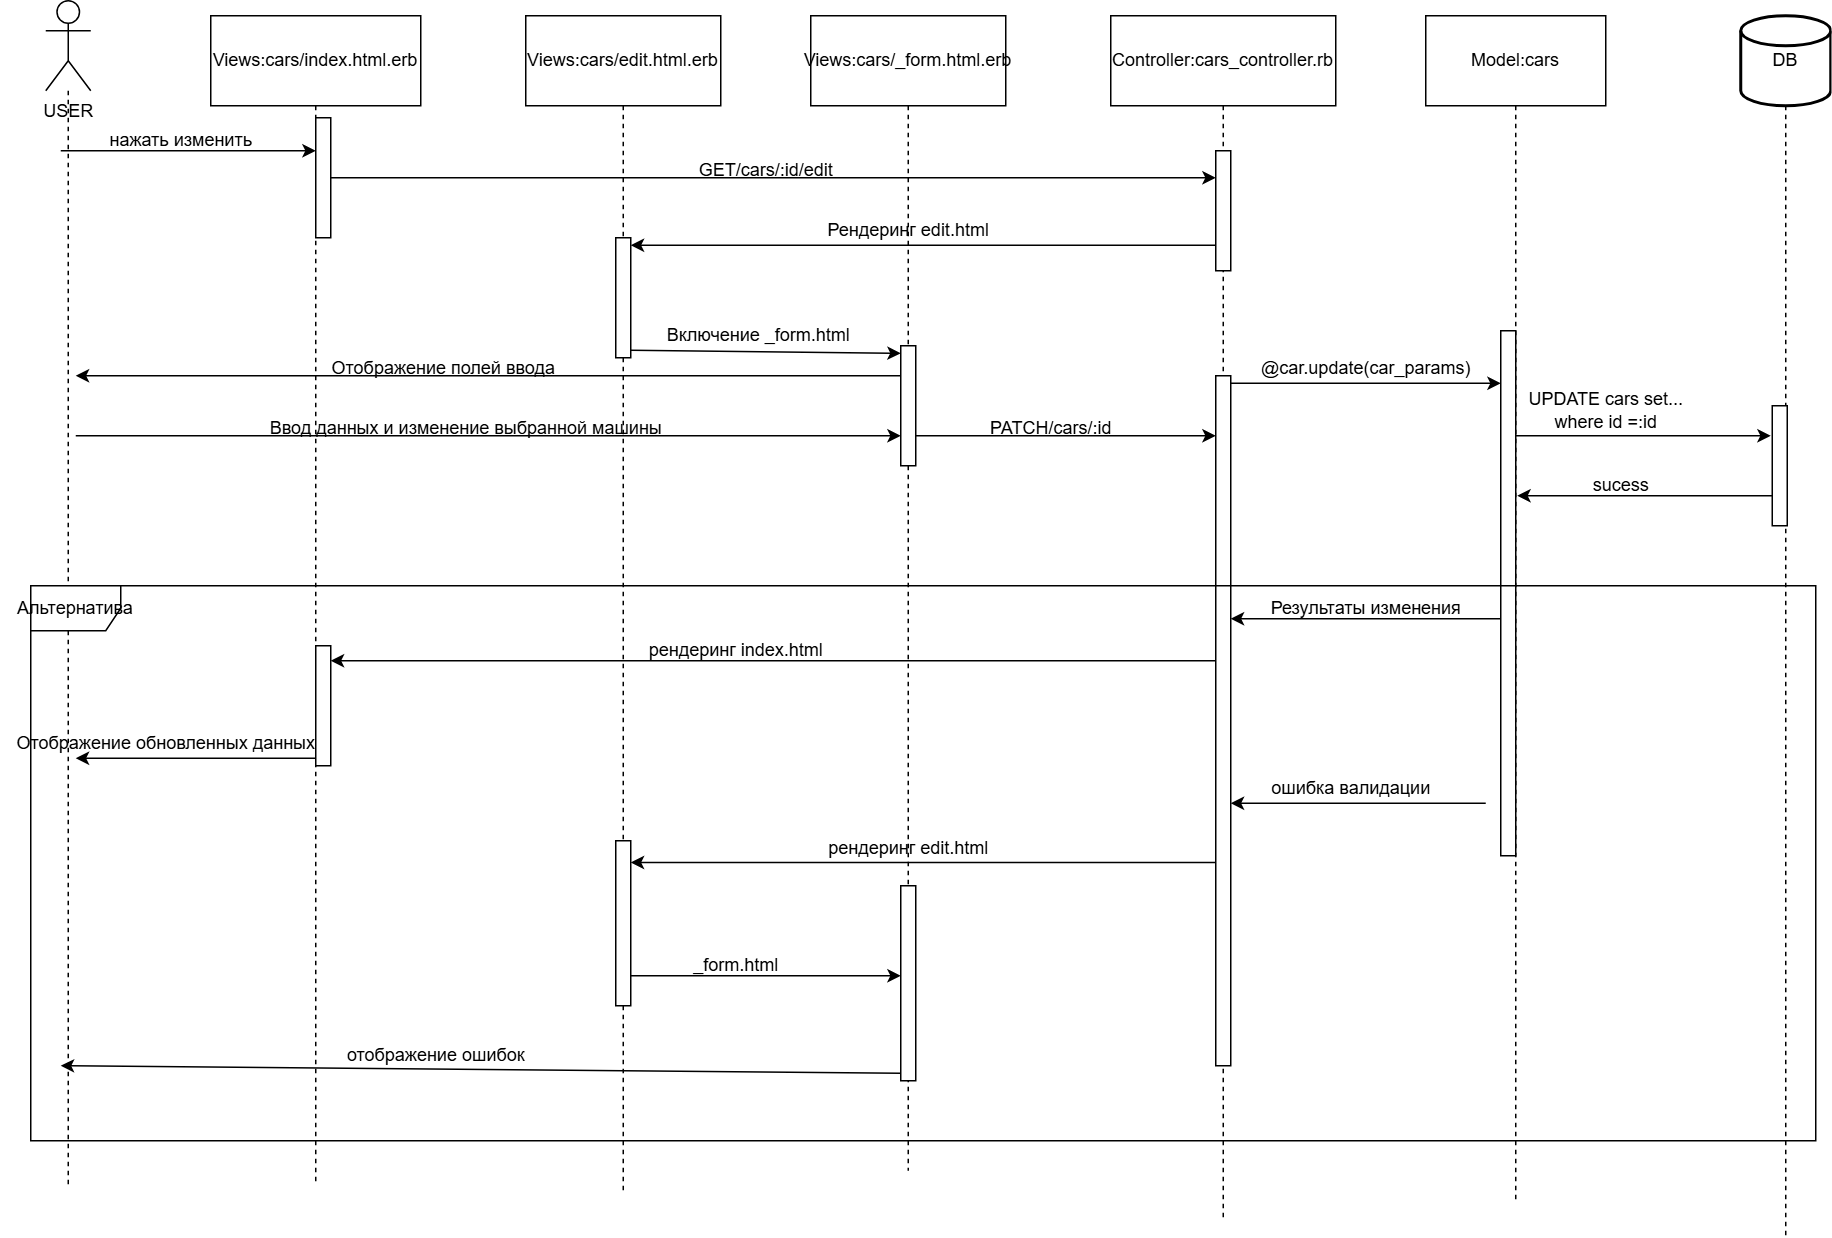

The diagram above was exported from draw.io. Its source (the exported page's mxGraphModel, read from the mxfile embedded in the PNG):
<mxGraphModel dx="1434" dy="780" grid="1" gridSize="10" guides="1" tooltips="1" connect="1" arrows="1" fold="1" page="1" pageScale="1" pageWidth="827" pageHeight="1169" math="0" shadow="0">
  <root>
    <mxCell id="0" />
    <mxCell id="1" parent="0" />
    <mxCell id="5byBEIYVpUZ5SQ9cEEhw-8" style="edgeStyle=orthogonalEdgeStyle;rounded=0;orthogonalLoop=1;jettySize=auto;html=1;dashed=1;endArrow=none;startFill=0;" edge="1" parent="1" source="5byBEIYVpUZ5SQ9cEEhw-1">
      <mxGeometry relative="1" as="geometry">
        <mxPoint x="105" y="840" as="targetPoint" />
      </mxGeometry>
    </mxCell>
    <mxCell id="5byBEIYVpUZ5SQ9cEEhw-1" value="USER" style="shape=umlActor;verticalLabelPosition=bottom;verticalAlign=top;html=1;" vertex="1" parent="1">
      <mxGeometry x="90" y="50" width="30" height="60" as="geometry" />
    </mxCell>
    <mxCell id="5byBEIYVpUZ5SQ9cEEhw-11" style="edgeStyle=orthogonalEdgeStyle;rounded=0;orthogonalLoop=1;jettySize=auto;html=1;dashed=1;endArrow=none;startFill=0;" edge="1" parent="1" source="5byBEIYVpUZ5SQ9cEEhw-2">
      <mxGeometry relative="1" as="geometry">
        <mxPoint x="475" y="844" as="targetPoint" />
      </mxGeometry>
    </mxCell>
    <mxCell id="5byBEIYVpUZ5SQ9cEEhw-2" value="Views:cars/edit.html.erb" style="rounded=0;whiteSpace=wrap;html=1;" vertex="1" parent="1">
      <mxGeometry x="410" y="60" width="130" height="60" as="geometry" />
    </mxCell>
    <mxCell id="5byBEIYVpUZ5SQ9cEEhw-10" style="edgeStyle=orthogonalEdgeStyle;rounded=0;orthogonalLoop=1;jettySize=auto;html=1;dashed=1;endArrow=none;startFill=0;" edge="1" parent="1" source="5byBEIYVpUZ5SQ9cEEhw-3">
      <mxGeometry relative="1" as="geometry">
        <mxPoint x="665" y="830" as="targetPoint" />
      </mxGeometry>
    </mxCell>
    <mxCell id="5byBEIYVpUZ5SQ9cEEhw-3" value="Views:cars/_form.html.erb" style="rounded=0;whiteSpace=wrap;html=1;" vertex="1" parent="1">
      <mxGeometry x="600" y="60" width="130" height="60" as="geometry" />
    </mxCell>
    <mxCell id="5byBEIYVpUZ5SQ9cEEhw-9" style="edgeStyle=orthogonalEdgeStyle;rounded=0;orthogonalLoop=1;jettySize=auto;html=1;dashed=1;endArrow=none;startFill=0;" edge="1" parent="1" source="5byBEIYVpUZ5SQ9cEEhw-4">
      <mxGeometry relative="1" as="geometry">
        <mxPoint x="270" y="838" as="targetPoint" />
      </mxGeometry>
    </mxCell>
    <mxCell id="5byBEIYVpUZ5SQ9cEEhw-4" value="Views:cars/index.html.erb" style="rounded=0;whiteSpace=wrap;html=1;" vertex="1" parent="1">
      <mxGeometry x="200" y="60" width="140" height="60" as="geometry" />
    </mxCell>
    <mxCell id="5byBEIYVpUZ5SQ9cEEhw-13" style="edgeStyle=orthogonalEdgeStyle;rounded=0;orthogonalLoop=1;jettySize=auto;html=1;dashed=1;endArrow=none;startFill=0;" edge="1" parent="1" source="5byBEIYVpUZ5SQ9cEEhw-5">
      <mxGeometry relative="1" as="geometry">
        <mxPoint x="1070" y="852" as="targetPoint" />
      </mxGeometry>
    </mxCell>
    <mxCell id="5byBEIYVpUZ5SQ9cEEhw-5" value="Model:cars" style="rounded=0;whiteSpace=wrap;html=1;" vertex="1" parent="1">
      <mxGeometry x="1010" y="60" width="120" height="60" as="geometry" />
    </mxCell>
    <mxCell id="5byBEIYVpUZ5SQ9cEEhw-12" style="edgeStyle=orthogonalEdgeStyle;rounded=0;orthogonalLoop=1;jettySize=auto;html=1;dashed=1;endArrow=none;startFill=0;" edge="1" parent="1" source="5byBEIYVpUZ5SQ9cEEhw-6">
      <mxGeometry relative="1" as="geometry">
        <mxPoint x="875" y="864" as="targetPoint" />
      </mxGeometry>
    </mxCell>
    <mxCell id="5byBEIYVpUZ5SQ9cEEhw-6" value="Controller:cars_controller.rb" style="rounded=0;whiteSpace=wrap;html=1;" vertex="1" parent="1">
      <mxGeometry x="800" y="60" width="150" height="60" as="geometry" />
    </mxCell>
    <mxCell id="5byBEIYVpUZ5SQ9cEEhw-14" style="edgeStyle=orthogonalEdgeStyle;rounded=0;orthogonalLoop=1;jettySize=auto;html=1;dashed=1;endArrow=none;startFill=0;" edge="1" parent="1" source="5byBEIYVpUZ5SQ9cEEhw-7">
      <mxGeometry relative="1" as="geometry">
        <mxPoint x="1250" y="873" as="targetPoint" />
      </mxGeometry>
    </mxCell>
    <mxCell id="5byBEIYVpUZ5SQ9cEEhw-7" value="DB" style="strokeWidth=2;html=1;shape=mxgraph.flowchart.database;whiteSpace=wrap;" vertex="1" parent="1">
      <mxGeometry x="1220" y="60" width="60" height="60" as="geometry" />
    </mxCell>
    <mxCell id="5byBEIYVpUZ5SQ9cEEhw-15" value="" style="endArrow=classic;html=1;rounded=0;" edge="1" parent="1">
      <mxGeometry width="50" height="50" relative="1" as="geometry">
        <mxPoint x="100" y="150" as="sourcePoint" />
        <mxPoint x="270" y="150" as="targetPoint" />
      </mxGeometry>
    </mxCell>
    <mxCell id="5byBEIYVpUZ5SQ9cEEhw-16" value="нажать изменить" style="text;html=1;align=center;verticalAlign=middle;resizable=0;points=[];autosize=1;strokeColor=none;fillColor=none;" vertex="1" parent="1">
      <mxGeometry x="120" y="128" width="120" height="30" as="geometry" />
    </mxCell>
    <mxCell id="5byBEIYVpUZ5SQ9cEEhw-17" value="" style="html=1;points=[[0,0,0,0,5],[0,1,0,0,-5],[1,0,0,0,5],[1,1,0,0,-5]];perimeter=orthogonalPerimeter;outlineConnect=0;targetShapes=umlLifeline;portConstraint=eastwest;newEdgeStyle={&quot;curved&quot;:0,&quot;rounded&quot;:0};" vertex="1" parent="1">
      <mxGeometry x="270" y="128" width="10" height="80" as="geometry" />
    </mxCell>
    <mxCell id="5byBEIYVpUZ5SQ9cEEhw-20" value="" style="html=1;points=[[0,0,0,0,5],[0,1,0,0,-5],[1,0,0,0,5],[1,1,0,0,-5]];perimeter=orthogonalPerimeter;outlineConnect=0;targetShapes=umlLifeline;portConstraint=eastwest;newEdgeStyle={&quot;curved&quot;:0,&quot;rounded&quot;:0};" vertex="1" parent="1">
      <mxGeometry x="870" y="150" width="10" height="80" as="geometry" />
    </mxCell>
    <mxCell id="5byBEIYVpUZ5SQ9cEEhw-21" value="" style="endArrow=classic;html=1;rounded=0;" edge="1" parent="1" source="5byBEIYVpUZ5SQ9cEEhw-17" target="5byBEIYVpUZ5SQ9cEEhw-20">
      <mxGeometry width="50" height="50" relative="1" as="geometry">
        <mxPoint x="290" y="170" as="sourcePoint" />
        <mxPoint x="630" y="360" as="targetPoint" />
      </mxGeometry>
    </mxCell>
    <mxCell id="5byBEIYVpUZ5SQ9cEEhw-22" value="GET/cars/:id/edit" style="text;html=1;align=center;verticalAlign=middle;resizable=0;points=[];autosize=1;strokeColor=none;fillColor=none;" vertex="1" parent="1">
      <mxGeometry x="515" y="148" width="110" height="30" as="geometry" />
    </mxCell>
    <mxCell id="5byBEIYVpUZ5SQ9cEEhw-23" value="" style="html=1;points=[[0,0,0,0,5],[0,1,0,0,-5],[1,0,0,0,5],[1,1,0,0,-5]];perimeter=orthogonalPerimeter;outlineConnect=0;targetShapes=umlLifeline;portConstraint=eastwest;newEdgeStyle={&quot;curved&quot;:0,&quot;rounded&quot;:0};" vertex="1" parent="1">
      <mxGeometry x="470" y="208" width="10" height="80" as="geometry" />
    </mxCell>
    <mxCell id="5byBEIYVpUZ5SQ9cEEhw-25" value="" style="endArrow=classic;html=1;rounded=0;entryX=1;entryY=0;entryDx=0;entryDy=5;entryPerimeter=0;" edge="1" parent="1" source="5byBEIYVpUZ5SQ9cEEhw-20" target="5byBEIYVpUZ5SQ9cEEhw-23">
      <mxGeometry width="50" height="50" relative="1" as="geometry">
        <mxPoint x="580" y="410" as="sourcePoint" />
        <mxPoint x="630" y="360" as="targetPoint" />
      </mxGeometry>
    </mxCell>
    <mxCell id="5byBEIYVpUZ5SQ9cEEhw-26" value="Рендеринг edit.html" style="text;html=1;align=center;verticalAlign=middle;resizable=0;points=[];autosize=1;strokeColor=none;fillColor=none;" vertex="1" parent="1">
      <mxGeometry x="600" y="188" width="130" height="30" as="geometry" />
    </mxCell>
    <mxCell id="5byBEIYVpUZ5SQ9cEEhw-27" value="" style="html=1;points=[[0,0,0,0,5],[0,1,0,0,-5],[1,0,0,0,5],[1,1,0,0,-5]];perimeter=orthogonalPerimeter;outlineConnect=0;targetShapes=umlLifeline;portConstraint=eastwest;newEdgeStyle={&quot;curved&quot;:0,&quot;rounded&quot;:0};" vertex="1" parent="1">
      <mxGeometry x="660" y="280" width="10" height="80" as="geometry" />
    </mxCell>
    <mxCell id="5byBEIYVpUZ5SQ9cEEhw-28" value="" style="endArrow=classic;html=1;rounded=0;exitX=1;exitY=1;exitDx=0;exitDy=-5;exitPerimeter=0;entryX=0;entryY=0;entryDx=0;entryDy=5;entryPerimeter=0;" edge="1" parent="1" source="5byBEIYVpUZ5SQ9cEEhw-23" target="5byBEIYVpUZ5SQ9cEEhw-27">
      <mxGeometry width="50" height="50" relative="1" as="geometry">
        <mxPoint x="580" y="410" as="sourcePoint" />
        <mxPoint x="630" y="360" as="targetPoint" />
      </mxGeometry>
    </mxCell>
    <mxCell id="5byBEIYVpUZ5SQ9cEEhw-29" value="Включение _form.html" style="text;html=1;align=center;verticalAlign=middle;resizable=0;points=[];autosize=1;strokeColor=none;fillColor=none;" vertex="1" parent="1">
      <mxGeometry x="490" y="258" width="150" height="30" as="geometry" />
    </mxCell>
    <mxCell id="5byBEIYVpUZ5SQ9cEEhw-30" value="" style="endArrow=classic;html=1;rounded=0;" edge="1" parent="1">
      <mxGeometry width="50" height="50" relative="1" as="geometry">
        <mxPoint x="660" y="300" as="sourcePoint" />
        <mxPoint x="110" y="300" as="targetPoint" />
      </mxGeometry>
    </mxCell>
    <mxCell id="5byBEIYVpUZ5SQ9cEEhw-31" value="Отображение полей ввода" style="text;html=1;align=center;verticalAlign=middle;resizable=0;points=[];autosize=1;strokeColor=none;fillColor=none;" vertex="1" parent="1">
      <mxGeometry x="270" y="280" width="170" height="30" as="geometry" />
    </mxCell>
    <mxCell id="5byBEIYVpUZ5SQ9cEEhw-32" value="" style="endArrow=classic;html=1;rounded=0;entryX=0;entryY=0.625;entryDx=0;entryDy=0;entryPerimeter=0;" edge="1" parent="1">
      <mxGeometry width="50" height="50" relative="1" as="geometry">
        <mxPoint x="110" y="340" as="sourcePoint" />
        <mxPoint x="660" y="340" as="targetPoint" />
      </mxGeometry>
    </mxCell>
    <mxCell id="5byBEIYVpUZ5SQ9cEEhw-34" value="Ввод данных и изменение выбранной машины" style="text;html=1;align=center;verticalAlign=middle;resizable=0;points=[];autosize=1;strokeColor=none;fillColor=none;" vertex="1" parent="1">
      <mxGeometry x="230" y="320" width="280" height="30" as="geometry" />
    </mxCell>
    <mxCell id="5byBEIYVpUZ5SQ9cEEhw-35" value="" style="html=1;points=[[0,0,0,0,5],[0,1,0,0,-5],[1,0,0,0,5],[1,1,0,0,-5]];perimeter=orthogonalPerimeter;outlineConnect=0;targetShapes=umlLifeline;portConstraint=eastwest;newEdgeStyle={&quot;curved&quot;:0,&quot;rounded&quot;:0};" vertex="1" parent="1">
      <mxGeometry x="870" y="300" width="10" height="460" as="geometry" />
    </mxCell>
    <mxCell id="5byBEIYVpUZ5SQ9cEEhw-36" value="" style="endArrow=classic;html=1;rounded=0;exitX=1;exitY=1;exitDx=0;exitDy=-5;exitPerimeter=0;" edge="1" parent="1">
      <mxGeometry width="50" height="50" relative="1" as="geometry">
        <mxPoint x="670" y="340" as="sourcePoint" />
        <mxPoint x="870" y="340" as="targetPoint" />
      </mxGeometry>
    </mxCell>
    <mxCell id="5byBEIYVpUZ5SQ9cEEhw-37" value="PATCH/cars/:id" style="text;html=1;align=center;verticalAlign=middle;resizable=0;points=[];autosize=1;strokeColor=none;fillColor=none;" vertex="1" parent="1">
      <mxGeometry x="710" y="320" width="100" height="30" as="geometry" />
    </mxCell>
    <mxCell id="5byBEIYVpUZ5SQ9cEEhw-38" value="" style="html=1;points=[[0,0,0,0,5],[0,1,0,0,-5],[1,0,0,0,5],[1,1,0,0,-5]];perimeter=orthogonalPerimeter;outlineConnect=0;targetShapes=umlLifeline;portConstraint=eastwest;newEdgeStyle={&quot;curved&quot;:0,&quot;rounded&quot;:0};" vertex="1" parent="1">
      <mxGeometry x="1060" y="270" width="10" height="350" as="geometry" />
    </mxCell>
    <mxCell id="5byBEIYVpUZ5SQ9cEEhw-39" value="" style="endArrow=classic;html=1;rounded=0;exitX=1;exitY=0;exitDx=0;exitDy=5;exitPerimeter=0;" edge="1" parent="1" source="5byBEIYVpUZ5SQ9cEEhw-35" target="5byBEIYVpUZ5SQ9cEEhw-38">
      <mxGeometry width="50" height="50" relative="1" as="geometry">
        <mxPoint x="580" y="410" as="sourcePoint" />
        <mxPoint x="630" y="360" as="targetPoint" />
      </mxGeometry>
    </mxCell>
    <mxCell id="5byBEIYVpUZ5SQ9cEEhw-40" value="@car.update(car_params)" style="text;html=1;align=center;verticalAlign=middle;resizable=0;points=[];autosize=1;strokeColor=none;fillColor=none;" vertex="1" parent="1">
      <mxGeometry x="890" y="280" width="160" height="30" as="geometry" />
    </mxCell>
    <mxCell id="5byBEIYVpUZ5SQ9cEEhw-41" value="Альтернатива" style="shape=umlFrame;whiteSpace=wrap;html=1;pointerEvents=0;" vertex="1" parent="1">
      <mxGeometry x="80" y="440" width="1190" height="370" as="geometry" />
    </mxCell>
    <mxCell id="5byBEIYVpUZ5SQ9cEEhw-42" value="" style="html=1;points=[[0,0,0,0,5],[0,1,0,0,-5],[1,0,0,0,5],[1,1,0,0,-5]];perimeter=orthogonalPerimeter;outlineConnect=0;targetShapes=umlLifeline;portConstraint=eastwest;newEdgeStyle={&quot;curved&quot;:0,&quot;rounded&quot;:0};" vertex="1" parent="1">
      <mxGeometry x="1241" y="320" width="10" height="80" as="geometry" />
    </mxCell>
    <mxCell id="5byBEIYVpUZ5SQ9cEEhw-43" value="" style="endArrow=classic;html=1;rounded=0;" edge="1" parent="1" source="5byBEIYVpUZ5SQ9cEEhw-38">
      <mxGeometry width="50" height="50" relative="1" as="geometry">
        <mxPoint x="580" y="520" as="sourcePoint" />
        <mxPoint x="1240" y="340" as="targetPoint" />
      </mxGeometry>
    </mxCell>
    <mxCell id="5byBEIYVpUZ5SQ9cEEhw-44" value="UPDATE cars set...&lt;br&gt;where id =:id" style="text;html=1;align=center;verticalAlign=middle;resizable=0;points=[];autosize=1;strokeColor=none;fillColor=none;" vertex="1" parent="1">
      <mxGeometry x="1065" y="303" width="130" height="40" as="geometry" />
    </mxCell>
    <mxCell id="5byBEIYVpUZ5SQ9cEEhw-45" value="" style="endArrow=classic;html=1;rounded=0;" edge="1" parent="1">
      <mxGeometry width="50" height="50" relative="1" as="geometry">
        <mxPoint x="1241" y="380" as="sourcePoint" />
        <mxPoint x="1071" y="380" as="targetPoint" />
        <Array as="points">
          <mxPoint x="1151" y="380" />
        </Array>
      </mxGeometry>
    </mxCell>
    <mxCell id="5byBEIYVpUZ5SQ9cEEhw-46" value="sucess" style="text;html=1;align=center;verticalAlign=middle;resizable=0;points=[];autosize=1;strokeColor=none;fillColor=none;" vertex="1" parent="1">
      <mxGeometry x="1110" y="358" width="60" height="30" as="geometry" />
    </mxCell>
    <mxCell id="5byBEIYVpUZ5SQ9cEEhw-47" value="" style="endArrow=classic;html=1;rounded=0;" edge="1" parent="1">
      <mxGeometry width="50" height="50" relative="1" as="geometry">
        <mxPoint x="1060" y="462" as="sourcePoint" />
        <mxPoint x="880" y="462" as="targetPoint" />
      </mxGeometry>
    </mxCell>
    <mxCell id="5byBEIYVpUZ5SQ9cEEhw-48" value="Результаты изменения" style="text;html=1;align=center;verticalAlign=middle;resizable=0;points=[];autosize=1;strokeColor=none;fillColor=none;" vertex="1" parent="1">
      <mxGeometry x="895" y="440" width="150" height="30" as="geometry" />
    </mxCell>
    <mxCell id="5byBEIYVpUZ5SQ9cEEhw-49" value="" style="html=1;points=[[0,0,0,0,5],[0,1,0,0,-5],[1,0,0,0,5],[1,1,0,0,-5]];perimeter=orthogonalPerimeter;outlineConnect=0;targetShapes=umlLifeline;portConstraint=eastwest;newEdgeStyle={&quot;curved&quot;:0,&quot;rounded&quot;:0};" vertex="1" parent="1">
      <mxGeometry x="270" y="480" width="10" height="80" as="geometry" />
    </mxCell>
    <mxCell id="5byBEIYVpUZ5SQ9cEEhw-50" value="" style="endArrow=classic;html=1;rounded=0;" edge="1" parent="1" source="5byBEIYVpUZ5SQ9cEEhw-35">
      <mxGeometry width="50" height="50" relative="1" as="geometry">
        <mxPoint x="580" y="490" as="sourcePoint" />
        <mxPoint x="280" y="490" as="targetPoint" />
      </mxGeometry>
    </mxCell>
    <mxCell id="5byBEIYVpUZ5SQ9cEEhw-51" value="рендеринг index.html" style="text;html=1;align=center;verticalAlign=middle;resizable=0;points=[];autosize=1;strokeColor=none;fillColor=none;" vertex="1" parent="1">
      <mxGeometry x="480" y="468" width="140" height="30" as="geometry" />
    </mxCell>
    <mxCell id="5byBEIYVpUZ5SQ9cEEhw-52" value="" style="endArrow=classic;html=1;rounded=0;exitX=0;exitY=1;exitDx=0;exitDy=-5;exitPerimeter=0;" edge="1" parent="1" source="5byBEIYVpUZ5SQ9cEEhw-49">
      <mxGeometry width="50" height="50" relative="1" as="geometry">
        <mxPoint x="550" y="380" as="sourcePoint" />
        <mxPoint x="110" y="555" as="targetPoint" />
      </mxGeometry>
    </mxCell>
    <mxCell id="5byBEIYVpUZ5SQ9cEEhw-53" value="Отображение обновленных данных" style="text;html=1;align=center;verticalAlign=middle;resizable=0;points=[];autosize=1;strokeColor=none;fillColor=none;" vertex="1" parent="1">
      <mxGeometry x="60" y="530" width="220" height="30" as="geometry" />
    </mxCell>
    <mxCell id="5byBEIYVpUZ5SQ9cEEhw-54" value="" style="html=1;points=[[0,0,0,0,5],[0,1,0,0,-5],[1,0,0,0,5],[1,1,0,0,-5]];perimeter=orthogonalPerimeter;outlineConnect=0;targetShapes=umlLifeline;portConstraint=eastwest;newEdgeStyle={&quot;curved&quot;:0,&quot;rounded&quot;:0};" vertex="1" parent="1">
      <mxGeometry x="470" y="610" width="10" height="110" as="geometry" />
    </mxCell>
    <mxCell id="5byBEIYVpUZ5SQ9cEEhw-55" value="" style="endArrow=classic;html=1;rounded=0;" edge="1" parent="1">
      <mxGeometry width="50" height="50" relative="1" as="geometry">
        <mxPoint x="1050" y="585" as="sourcePoint" />
        <mxPoint x="880" y="585" as="targetPoint" />
      </mxGeometry>
    </mxCell>
    <mxCell id="5byBEIYVpUZ5SQ9cEEhw-56" value="ошибка валидации" style="text;html=1;align=center;verticalAlign=middle;resizable=0;points=[];autosize=1;strokeColor=none;fillColor=none;" vertex="1" parent="1">
      <mxGeometry x="895" y="560" width="130" height="30" as="geometry" />
    </mxCell>
    <mxCell id="5byBEIYVpUZ5SQ9cEEhw-58" value="" style="endArrow=classic;html=1;rounded=0;" edge="1" parent="1" target="5byBEIYVpUZ5SQ9cEEhw-54">
      <mxGeometry width="50" height="50" relative="1" as="geometry">
        <mxPoint x="870" y="624.5" as="sourcePoint" />
        <mxPoint x="600" y="624.5" as="targetPoint" />
      </mxGeometry>
    </mxCell>
    <mxCell id="5byBEIYVpUZ5SQ9cEEhw-59" value="рендеринг edit.html" style="text;html=1;align=center;verticalAlign=middle;resizable=0;points=[];autosize=1;strokeColor=none;fillColor=none;" vertex="1" parent="1">
      <mxGeometry x="600" y="600" width="130" height="30" as="geometry" />
    </mxCell>
    <mxCell id="5byBEIYVpUZ5SQ9cEEhw-60" value="" style="html=1;points=[[0,0,0,0,5],[0,1,0,0,-5],[1,0,0,0,5],[1,1,0,0,-5]];perimeter=orthogonalPerimeter;outlineConnect=0;targetShapes=umlLifeline;portConstraint=eastwest;newEdgeStyle={&quot;curved&quot;:0,&quot;rounded&quot;:0};" vertex="1" parent="1">
      <mxGeometry x="660" y="640" width="10" height="130" as="geometry" />
    </mxCell>
    <mxCell id="5byBEIYVpUZ5SQ9cEEhw-61" value="" style="endArrow=classic;html=1;rounded=0;" edge="1" parent="1" source="5byBEIYVpUZ5SQ9cEEhw-54" target="5byBEIYVpUZ5SQ9cEEhw-60">
      <mxGeometry width="50" height="50" relative="1" as="geometry">
        <mxPoint x="520" y="630" as="sourcePoint" />
        <mxPoint x="600" y="530" as="targetPoint" />
        <Array as="points">
          <mxPoint x="570" y="700" />
        </Array>
      </mxGeometry>
    </mxCell>
    <mxCell id="5byBEIYVpUZ5SQ9cEEhw-62" value="_form.html" style="text;html=1;align=center;verticalAlign=middle;resizable=0;points=[];autosize=1;strokeColor=none;fillColor=none;" vertex="1" parent="1">
      <mxGeometry x="510" y="678" width="80" height="30" as="geometry" />
    </mxCell>
    <mxCell id="5byBEIYVpUZ5SQ9cEEhw-63" value="" style="endArrow=classic;html=1;rounded=0;exitX=0;exitY=1;exitDx=0;exitDy=-5;exitPerimeter=0;" edge="1" parent="1" source="5byBEIYVpUZ5SQ9cEEhw-60">
      <mxGeometry width="50" height="50" relative="1" as="geometry">
        <mxPoint x="550" y="580" as="sourcePoint" />
        <mxPoint x="100" y="760" as="targetPoint" />
      </mxGeometry>
    </mxCell>
    <mxCell id="5byBEIYVpUZ5SQ9cEEhw-64" value="отображение ошибок" style="text;html=1;align=center;verticalAlign=middle;resizable=0;points=[];autosize=1;strokeColor=none;fillColor=none;" vertex="1" parent="1">
      <mxGeometry x="280" y="738" width="140" height="30" as="geometry" />
    </mxCell>
  </root>
</mxGraphModel>